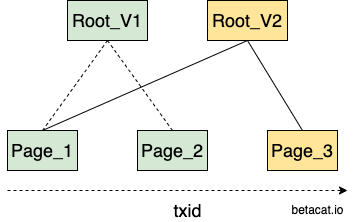

The diagram above was exported from draw.io. Its source (the exported page's mxGraphModel, read from the mxfile embedded in the PNG):
<mxGraphModel dx="1369" dy="770" grid="1" gridSize="10" guides="1" tooltips="1" connect="1" arrows="1" fold="1" page="1" pageScale="1" pageWidth="827" pageHeight="1169" math="0" shadow="0">
  <root>
    <mxCell id="0" />
    <mxCell id="1" parent="0" />
    <mxCell id="Q9vvzLZW_su-MP027KFd-1" value="&lt;font style=&quot;font-size: 18px;&quot;&gt;Page_1&lt;/font&gt;" style="rounded=0;whiteSpace=wrap;html=1;fillColor=#D5E8D4;" vertex="1" diagramName="Rectangle" diagramCategory="general" parent="1">
      <mxGeometry x="200" y="460" width="70" height="40" as="geometry" />
    </mxCell>
    <mxCell id="Q9vvzLZW_su-MP027KFd-2" value="&lt;font style=&quot;font-size: 18px;&quot;&gt;Root_V1&lt;/font&gt;" style="rounded=0;whiteSpace=wrap;html=1;fillColor=#D5E8D4;" vertex="1" diagramName="Rectangle" diagramCategory="general" parent="1">
      <mxGeometry x="260" y="330" width="80" height="40" as="geometry" />
    </mxCell>
    <mxCell id="Q9vvzLZW_su-MP027KFd-3" value="&lt;font style=&quot;font-size: 18px;&quot;&gt;Root_V2&lt;/font&gt;" style="rounded=0;whiteSpace=wrap;html=1;fillColor=#FFE599;" vertex="1" diagramName="Rectangle" diagramCategory="general" parent="1">
      <mxGeometry x="400" y="330" width="80" height="40" as="geometry" />
    </mxCell>
    <mxCell id="Q9vvzLZW_su-MP027KFd-4" value="&lt;font style=&quot;font-size: 18px;&quot;&gt;Page_2&lt;/font&gt;" style="rounded=0;whiteSpace=wrap;html=1;fillColor=#D5E8D4;" vertex="1" diagramName="Rectangle" diagramCategory="general" parent="1">
      <mxGeometry x="330" y="460" width="70" height="40" as="geometry" />
    </mxCell>
    <mxCell id="Q9vvzLZW_su-MP027KFd-5" value="" style="endArrow=none;html=1;entryX=0.5;entryY=1;entryDx=0;entryDy=0;exitX=0.5;exitY=0;exitDx=0;exitDy=0;dashed=1;" edge="1" diagramName="straight" diagramCategory="general" parent="1" source="Q9vvzLZW_su-MP027KFd-1" target="Q9vvzLZW_su-MP027KFd-2">
      <mxGeometry width="50" height="50" relative="1" as="geometry">
        <mxPoint x="390" y="450" as="sourcePoint" />
        <mxPoint x="440" y="400" as="targetPoint" />
      </mxGeometry>
    </mxCell>
    <mxCell id="Q9vvzLZW_su-MP027KFd-6" value="" style="endArrow=none;html=1;entryX=0.5;entryY=1;entryDx=0;entryDy=0;exitX=0.5;exitY=0;exitDx=0;exitDy=0;dashed=1;" edge="1" diagramName="straight" diagramCategory="general" parent="1" source="Q9vvzLZW_su-MP027KFd-4" target="Q9vvzLZW_su-MP027KFd-2">
      <mxGeometry width="50" height="50" relative="1" as="geometry">
        <mxPoint x="245" y="470" as="sourcePoint" />
        <mxPoint x="300" y="380" as="targetPoint" />
      </mxGeometry>
    </mxCell>
    <mxCell id="Q9vvzLZW_su-MP027KFd-7" value="&lt;font style=&quot;font-size: 18px;&quot;&gt;Page_3&lt;/font&gt;" style="rounded=0;whiteSpace=wrap;html=1;fillColor=#FFE599;" vertex="1" diagramName="Rectangle" diagramCategory="general" parent="1">
      <mxGeometry x="460" y="460" width="70" height="40" as="geometry" />
    </mxCell>
    <mxCell id="Q9vvzLZW_su-MP027KFd-8" value="" style="endArrow=none;html=1;entryX=0.5;entryY=1;entryDx=0;entryDy=0;exitX=0.5;exitY=0;exitDx=0;exitDy=0;" edge="1" diagramName="straight" diagramCategory="general" parent="1" source="Q9vvzLZW_su-MP027KFd-1" target="Q9vvzLZW_su-MP027KFd-3">
      <mxGeometry width="50" height="50" relative="1" as="geometry">
        <mxPoint x="390" y="450" as="sourcePoint" />
        <mxPoint x="440" y="400" as="targetPoint" />
      </mxGeometry>
    </mxCell>
    <mxCell id="Q9vvzLZW_su-MP027KFd-9" value="" style="endArrow=none;html=1;entryX=0.5;entryY=1;entryDx=0;entryDy=0;exitX=0.5;exitY=0;exitDx=0;exitDy=0;" edge="1" diagramName="straight" diagramCategory="general" parent="1" source="Q9vvzLZW_su-MP027KFd-7" target="Q9vvzLZW_su-MP027KFd-3">
      <mxGeometry width="50" height="50" relative="1" as="geometry">
        <mxPoint x="245" y="470" as="sourcePoint" />
        <mxPoint x="450" y="380" as="targetPoint" />
      </mxGeometry>
    </mxCell>
    <mxCell id="Q9vvzLZW_su-MP027KFd-10" value="betacat.io" style="text;html=1;align=center;verticalAlign=middle;resizable=0;points=[];autosize=1;" vertex="1" parent="1">
      <mxGeometry x="490" y="530" width="40" height="20" as="geometry" />
    </mxCell>
    <mxCell id="Q9vvzLZW_su-MP027KFd-11" value="" style="endArrow=classic;html=1;dashed=1;" edge="1" diagramName="DirectionalConnector" diagramCategory="general" parent="1">
      <mxGeometry width="50" height="50" relative="1" as="geometry">
        <mxPoint x="200" y="520" as="sourcePoint" />
        <mxPoint x="540" y="520" as="targetPoint" />
      </mxGeometry>
    </mxCell>
    <mxCell id="Q9vvzLZW_su-MP027KFd-12" value="&lt;font style=&quot;font-size: 18px;&quot;&gt;txid&lt;/font&gt;" style="text;html=1;align=center;verticalAlign=middle;resizable=0;points=[];autosize=1;" vertex="1" parent="1">
      <mxGeometry x="360" y="530" width="40" height="20" as="geometry" />
    </mxCell>
  </root>
</mxGraphModel>